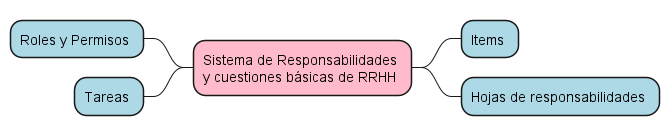

The diagram above was rendered by PlantUML. Its source (embedded in the PNG):
@startmindmap "Diagrama de contexto 0 - Conceptualización"

<style>
mindmapDiagram {
    .green {
        BackgroundColor lightgreen
    }
    .rose {
        BackgroundColor #FFBBCC
    }
    .blue {
        BackgroundColor lightblue
    }
    .yellow {
        BackgroundColor lightyellow
    }
    .orange {
        BackgroundColor #FECF79
    }
    .white {
        BackgroundColor white
    }
}
</style>

+ Sistema de Responsabilidades \ny cuestiones básicas de RRHH <<rose>>

** Items <<blue>>
** Hojas de responsabilidades <<blue>>

left side

-- Roles y Permisos <<blue>>
-- Tareas <<blue>>
@endmindmap